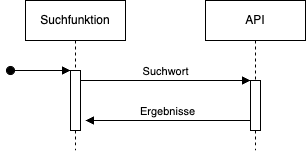

The diagram above was exported from draw.io. Its source (the exported page's mxGraphModel, read from the mxfile embedded in the PNG):
<mxGraphModel dx="1005" dy="866" grid="1" gridSize="10" guides="1" tooltips="1" connect="1" arrows="1" fold="1" page="1" pageScale="1" pageWidth="850" pageHeight="1100" math="0" shadow="0">
  <root>
    <mxCell id="0" />
    <mxCell id="1" parent="0" />
    <mxCell id="aM9ryv3xv72pqoxQDRHE-1" value="Suchfunktion" style="shape=umlLifeline;perimeter=lifelinePerimeter;whiteSpace=wrap;html=1;container=0;dropTarget=0;collapsible=0;recursiveResize=0;outlineConnect=0;portConstraint=eastwest;newEdgeStyle={&quot;edgeStyle&quot;:&quot;elbowEdgeStyle&quot;,&quot;elbow&quot;:&quot;vertical&quot;,&quot;curved&quot;:0,&quot;rounded&quot;:0};" parent="1" vertex="1">
      <mxGeometry x="40" y="40" width="100" height="150" as="geometry" />
    </mxCell>
    <mxCell id="aM9ryv3xv72pqoxQDRHE-2" value="" style="html=1;points=[];perimeter=orthogonalPerimeter;outlineConnect=0;targetShapes=umlLifeline;portConstraint=eastwest;newEdgeStyle={&quot;edgeStyle&quot;:&quot;elbowEdgeStyle&quot;,&quot;elbow&quot;:&quot;vertical&quot;,&quot;curved&quot;:0,&quot;rounded&quot;:0};" parent="aM9ryv3xv72pqoxQDRHE-1" vertex="1">
      <mxGeometry x="45" y="70" width="10" height="60" as="geometry" />
    </mxCell>
    <mxCell id="aM9ryv3xv72pqoxQDRHE-3" value="" style="html=1;verticalAlign=bottom;startArrow=oval;endArrow=block;startSize=8;edgeStyle=elbowEdgeStyle;elbow=vertical;curved=0;rounded=0;" parent="aM9ryv3xv72pqoxQDRHE-1" target="aM9ryv3xv72pqoxQDRHE-2" edge="1">
      <mxGeometry relative="1" as="geometry">
        <mxPoint x="-15" y="70" as="sourcePoint" />
      </mxGeometry>
    </mxCell>
    <mxCell id="aM9ryv3xv72pqoxQDRHE-5" value="API" style="shape=umlLifeline;perimeter=lifelinePerimeter;whiteSpace=wrap;html=1;container=0;dropTarget=0;collapsible=0;recursiveResize=0;outlineConnect=0;portConstraint=eastwest;newEdgeStyle={&quot;edgeStyle&quot;:&quot;elbowEdgeStyle&quot;,&quot;elbow&quot;:&quot;vertical&quot;,&quot;curved&quot;:0,&quot;rounded&quot;:0};" parent="1" vertex="1">
      <mxGeometry x="220" y="40" width="100" height="150" as="geometry" />
    </mxCell>
    <mxCell id="aM9ryv3xv72pqoxQDRHE-6" value="" style="html=1;points=[];perimeter=orthogonalPerimeter;outlineConnect=0;targetShapes=umlLifeline;portConstraint=eastwest;newEdgeStyle={&quot;edgeStyle&quot;:&quot;elbowEdgeStyle&quot;,&quot;elbow&quot;:&quot;vertical&quot;,&quot;curved&quot;:0,&quot;rounded&quot;:0};" parent="aM9ryv3xv72pqoxQDRHE-5" vertex="1">
      <mxGeometry x="45" y="80" width="10" height="50" as="geometry" />
    </mxCell>
    <mxCell id="aM9ryv3xv72pqoxQDRHE-7" value="Suchwort" style="html=1;verticalAlign=bottom;endArrow=block;edgeStyle=elbowEdgeStyle;elbow=vertical;curved=0;rounded=0;" parent="1" source="aM9ryv3xv72pqoxQDRHE-2" target="aM9ryv3xv72pqoxQDRHE-6" edge="1">
      <mxGeometry relative="1" as="geometry">
        <mxPoint x="195" y="130" as="sourcePoint" />
        <Array as="points">
          <mxPoint x="180" y="120" />
        </Array>
        <mxPoint as="offset" />
      </mxGeometry>
    </mxCell>
    <mxCell id="aM9ryv3xv72pqoxQDRHE-9" value="Ergebnisse" style="html=1;verticalAlign=bottom;endArrow=block;edgeStyle=elbowEdgeStyle;elbow=vertical;curved=0;rounded=0;" parent="1" source="aM9ryv3xv72pqoxQDRHE-6" edge="1">
      <mxGeometry relative="1" as="geometry">
        <mxPoint x="175" y="160" as="sourcePoint" />
        <Array as="points">
          <mxPoint x="190" y="160" />
        </Array>
        <mxPoint x="100" y="160" as="targetPoint" />
      </mxGeometry>
    </mxCell>
  </root>
</mxGraphModel>